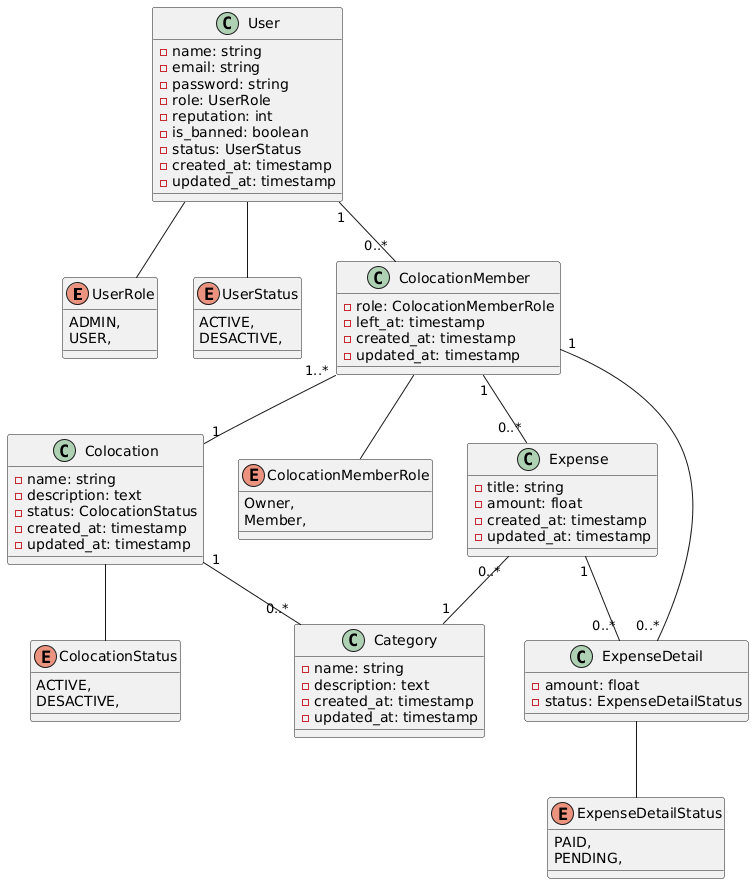

The diagram above was rendered by PlantUML. Its source (embedded in the PNG):
@startuml
enum UserRole{
        ADMIN,
        USER,
    }

    enum UserStatus{
        ACTIVE,
        DESACTIVE,
    }

    class User{
        - name: string
        - email: string
        - password: string
        - role: UserRole
        - reputation: int
        - is_banned: boolean
        - status: UserStatus
        - created_at: timestamp
        - updated_at: timestamp
    }

    User -- UserRole
    User -- UserStatus

    enum ColocationStatus{
        ACTIVE,
        DESACTIVE,
    }

    class Colocation{
        - name: string
        - description: text
        - status: ColocationStatus
        - created_at: timestamp
        - updated_at: timestamp
    }

    Colocation -- ColocationStatus

    enum ColocationMemberRole{
        Owner,
        Member,
    }

    class ColocationMember{
        - role: ColocationMemberRole
        - left_at: timestamp
        - created_at: timestamp
        - updated_at: timestamp
    }

    ColocationMember -- ColocationMemberRole

    class Category{
        - name: string
        - description: text
        - created_at: timestamp
        - updated_at: timestamp
    }

    class Expense{
        - title: string 
        - amount: float
        - created_at: timestamp
        - updated_at: timestamp
    }

    enum ExpenseDetailStatus{
        PAID,
        PENDING,
    }

    class ExpenseDetail{
        - amount: float
        - status: ExpenseDetailStatus
    }

    User "1" -- "0..*" ColocationMember

    ExpenseDetail -- ExpenseDetailStatus

    ColocationMember "1..*" -- "1" Colocation

    ColocationMember "1" -- "0..*" Expense

    ColocationMember "1" -- "0..*" ExpenseDetail

    Colocation "1" -- "0..*" Category

    Expense "0..*" -- "1" Category

    Expense "1" -- "0..*" ExpenseDetail
@enduml